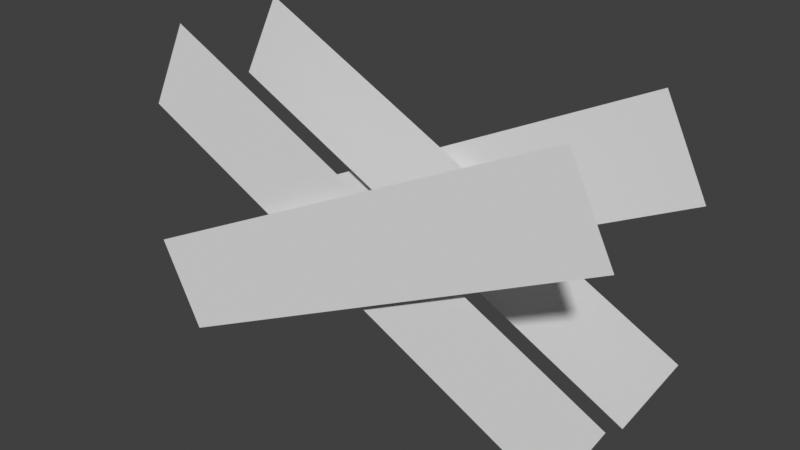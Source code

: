 # Source: lock.blend  (saved by Blender 4.2.67; exported with 4.5.12 LTS)
import bpy
from mathutils import Matrix  # noqa: F401  (used for matrix-valued properties, if any)

bpy.ops.wm.read_factory_settings(use_empty=True)
scene = bpy.context.scene
scene.name = 'Scene'

# ---- collections
col_collection = bpy.data.collections.new('Collection'); scene.collection.children.link(col_collection)

# ---- materials (node trees are filled in below, after node groups)
mat_magic_chain = bpy.data.materials.new('magic_chain')

# ---- material node trees

# ---- world
world_world = bpy.data.worlds.new('World'); scene.world = world_world
world_world.use_nodes = True; world_world.node_tree.nodes.clear()
_N = world_world.node_tree.nodes; _L = world_world.node_tree.links
n0 = _N.new('ShaderNodeOutputWorld'); n0.name = 'World Output'; n0.location = (300, 300)
n1 = _N.new('ShaderNodeBackground'); n1.name = 'Background'; n1.location = (10, 300)
n1.inputs[0].default_value = (0.05088, 0.05088, 0.05088, 1.0)
_L.new(n1.outputs[0], n0.inputs[0])
n0.is_active_output = True
world_world.color = (0.05088, 0.05088, 0.05088)
world_world.sun_shadow_jitter_overblur = 0.0

# ---- meshes
me_lock = bpy.data.meshes.new('lock')
me_lock.from_pydata([(-1.787, -0.6036, 0.1384), (2.161, -0.6036, 2.112), (-2.161, -0.6036, 0.8876), (1.787, -0.6036, 2.862), (0.1873, -0.6036, 1.125), (-0.1873, -0.6036, 1.875), (-1.787, -0.505, 2.862), (2.161, -0.505, 0.8876), (-2.161, -0.505, 2.112), (1.787, -0.505, 0.1384), (-0.1873, -0.505, 1.125), (0.1873, -0.505, 1.875), (-1.787, 0.6036, 0.1384), (2.161, 0.6036, 2.112), (-2.161, 0.6036, 0.8876), (1.787, 0.6036, 2.862), (0.1873, 0.6036, 1.125), (-0.1873, 0.6036, 1.875), (-1.787, 0.505, 2.862), (2.161, 0.505, 0.8876), (-2.161, 0.505, 2.112), (1.787, 0.505, 0.1384), (-0.1873, 0.505, 1.125), (0.1873, 0.505, 1.875)], [], [(11, 10, 9, 7), (5, 2, 0, 4), (6, 8, 10, 11), (3, 5, 4, 1), (23, 19, 21, 22), (17, 16, 12, 14), (18, 23, 22, 20), (15, 13, 16, 17)])
_uv = me_lock.uv_layers.new(name='UVMap')
_uv.uv.foreach_set('vector', [1.981, 1.0, 1.981, -1.0, -1.793, -1.0, -1.793, 1.0, 1.0, 1.0, -2.774, 1.0, -2.774, -1.0, 1.0, -1.0, 5.755, 1.0, 5.755, -1.0, 1.981, -1.0, 1.981, 1.0, 4.774, 1.0, 1.0, 1.0, 1.0, -1.0, 4.774, -1.0, 1.981, 1.0, -1.793, 1.0, -1.793, -1.0, 1.981, -1.0, 1.0, 1.0, 1.0, -1.0, -2.774, -1.0, -2.774, 1.0, 5.755, 1.0, 1.981, 1.0, 1.981, -1.0, 5.755, -1.0, 4.774, 1.0, 4.774, -1.0, 1.0, -1.0, 1.0, 1.0])
_ca = me_lock.color_attributes.new('Col', 'FLOAT_COLOR', 'CORNER')
_ca.data.foreach_set('color', [0.4125, 0.5149, 0.05286, 1.0, 0.4125, 0.5149, 0.05286, 1.0, 0.0, 0.0, 0.0, 1.0, 0.0, 0.0, 0.0, 1.0, 0.4125, 0.5149, 0.05286, 1.0, 0.0, 0.0, 0.0, 1.0, 0.0, 0.0, 0.0, 1.0, 0.4125, 0.5149, 0.05286, 1.0, 0.0, 0.0, 0.0, 1.0, 0.0, 0.0, 0.0, 1.0, 0.4125, 0.5149, 0.05286, 1.0, 0.4125, 0.5149, 0.05286, 1.0, 0.0, 0.0, 0.0, 1.0, 0.4125, 0.5149, 0.05286, 1.0, 0.4125, 0.5149, 0.05286, 1.0, 0.0, 0.0, 0.0, 1.0, 0.4125, 0.5149, 0.05286, 1.0, 0.0, 0.0, 0.0, 1.0, 0.0, 0.0, 0.0, 1.0, 0.4125, 0.5149, 0.05286, 1.0, 0.4125, 0.5149, 0.05286, 1.0, 0.4125, 0.5149, 0.05286, 1.0, 0.0, 0.0, 0.0, 1.0, 0.0, 0.0, 0.0, 1.0, 0.0, 0.0, 0.0, 1.0, 0.4125, 0.5149, 0.05286, 1.0, 0.4125, 0.5149, 0.05286, 1.0, 0.0, 0.0, 0.0, 1.0, 0.0, 0.0, 0.0, 1.0, 0.0, 0.0, 0.0, 1.0, 0.4125, 0.5149, 0.05286, 1.0, 0.4125, 0.5149, 0.05286, 1.0])
_ca = me_lock.color_attributes.new('Alpha', 'FLOAT_COLOR', 'CORNER')
_ca.data.foreach_set('color', [1.0, 1.0, 1.0, 1.0, 1.0, 1.0, 1.0, 1.0, 1.0, 1.0, 1.0, 1.0, 1.0, 1.0, 1.0, 1.0, 1.0, 1.0, 1.0, 1.0, 1.0, 1.0, 1.0, 1.0, 1.0, 1.0, 1.0, 1.0, 1.0, 1.0, 1.0, 1.0, 1.0, 1.0, 1.0, 1.0, 1.0, 1.0, 1.0, 1.0, 1.0, 1.0, 1.0, 1.0, 1.0, 1.0, 1.0, 1.0, 1.0, 1.0, 1.0, 1.0, 1.0, 1.0, 1.0, 1.0, 1.0, 1.0, 1.0, 1.0, 1.0, 1.0, 1.0, 1.0, 1.0, 1.0, 1.0, 1.0, 1.0, 1.0, 1.0, 1.0, 1.0, 1.0, 1.0, 1.0, 1.0, 1.0, 1.0, 1.0, 1.0, 1.0, 1.0, 1.0, 1.0, 1.0, 1.0, 1.0, 1.0, 1.0, 1.0, 1.0, 1.0, 1.0, 1.0, 1.0, 1.0, 1.0, 1.0, 1.0, 1.0, 1.0, 1.0, 1.0, 1.0, 1.0, 1.0, 1.0, 1.0, 1.0, 1.0, 1.0, 1.0, 1.0, 1.0, 1.0, 1.0, 1.0, 1.0, 1.0, 1.0, 1.0, 1.0, 1.0, 1.0, 1.0, 1.0, 1.0])
me_lock.materials.append(mat_magic_chain)
me_lock.use_mirror_vertex_groups = False
me_lock.update()

# ---- objects
ob_lock = bpy.data.objects.new('lock', me_lock)

# ---- transforms, parenting, visibility, modifiers, constraints
ob_lock.location = (0.0, 0.0, 0.0)
ob_lock.lock_rotations_4d = False
ob_lock.empty_display_type = 'ARROWS'
ob_lock.lineart.crease_threshold = 0.0
_vg = ob_lock.vertex_groups.new(name='Handle')

# ---- collection membership
col_collection.objects.link(ob_lock)

# ---- scene / render settings (as saved in the file)
scene.frame_start = 1; scene.frame_end = 250; scene.frame_set(1)
scene.render.engine = 'BLENDER_EEVEE_NEXT'
scene.view_settings.view_transform = 'Standard'
bpy.context.view_layer.update()

# ---- added for rendering (the .blend has no active camera and no usable light): camera, sun
cam_auto = bpy.data.cameras.new('AutoCamera')
cam_auto.lens = 50.0
cam_auto.sensor_width = 36.0
cam_auto.clip_end = 1000.0
ob_auto_camera = bpy.data.objects.new('AutoCamera', cam_auto)
scene.collection.objects.link(ob_auto_camera)
ob_auto_camera.location = (4.85711, -5.82853, 5.38569)
ob_auto_camera.rotation_euler = (1.09748, -7.21219e-08, 0.694738)
scene.camera = ob_auto_camera
light_auto_sun = bpy.data.lights.new('AutoSun', 'SUN')
light_auto_sun.energy = 3.0
light_auto_sun.angle = 0.0523599
ob_auto_sun = bpy.data.objects.new('AutoSun', light_auto_sun)
scene.collection.objects.link(ob_auto_sun)
ob_auto_sun.rotation_euler = (0.872665, 0.174533, 0.523599)
bpy.context.view_layer.update()
